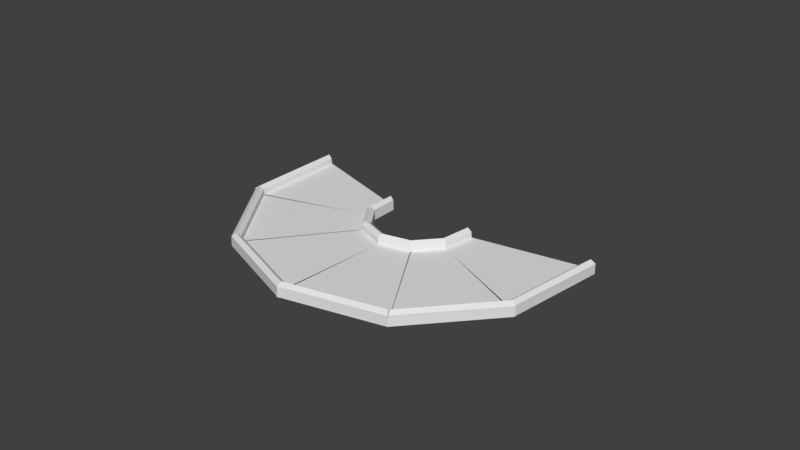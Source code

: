 # Source: track3.1.blend  (saved by Blender 2.79.0; exported with 4.5.12 LTS)
import bpy
from mathutils import Matrix  # noqa: F401  (used for matrix-valued properties, if any)

bpy.ops.wm.read_factory_settings(use_empty=True)
scene = bpy.context.scene
scene.name = 'Scene'

# ---- collections
col_collection_1 = bpy.data.collections.new('Collection 1'); scene.collection.children.link(col_collection_1)

# ---- world
world_world = bpy.data.worlds.new('World'); scene.world = world_world
world_world.color = (0.05088, 0.05088, 0.05088)
world_world.use_sun_shadow = False
world_world.sun_shadow_jitter_overblur = 0.0
world_world.cycles.sampling_method = 'MANUAL'

# ---- meshes
me_plane_007 = bpy.data.meshes.new('Plane.007')
me_plane_007.from_pydata([(-1.0, 0.938, 0.08184), (-1.0, -0.9386, 0.08184), (-1.157, 1.0, 0.0), (-1.157, -0.9901, 0.0), (-1.0, 0.925, 0.197), (-1.0, -0.9327, 0.197), (-1.157, 0.9781, 0.197), (-1.163, -0.9833, 0.1956), (-1.078, 0.9449, 0.2543), (-1.078, -0.9586, 0.2543), (1.0, 0.3056, 0.08184), (1.0, -0.3133, 0.08184), (1.157, 0.2673, 0.0), (1.157, -0.2624, 0.0), (1.0, 0.3034, 0.197), (1.0, -0.3051, 0.197), (1.157, 0.2576, 0.197), (1.157, -0.2719, 0.197), (1.078, 0.2793, 0.2543), (1.078, -0.2955, 0.2543), (4.838, 1.272, 0.08184), (3.587, 2.671, 0.08184), (4.996, 1.33, 0.0), (3.669, 2.814, 0.0), (4.829, 1.282, 0.197), (3.591, 2.666, 0.197), (4.982, 1.347, 0.197), (3.678, 2.813, 0.1956), (4.901, 1.319, 0.2543), (3.632, 2.738, 0.2543), (2.926, 0.41, 0.08184), (2.513, 0.8712, 0.08184), (2.784, 0.3341, 0.0), (2.43, 0.7289, 0.0), (2.924, 0.4117, 0.197), (2.519, 0.8651, 0.197), (2.777, 0.3413, 0.197), (2.424, 0.7359, 0.197), (2.85, 0.3774, 0.2543), (2.467, 0.8058, 0.2543), (3.608, 2.654, 0.08184), (1.787, 3.108, 0.08184), (3.706, 2.791, 0.0), (1.775, 3.272, 0.0), (3.595, 2.657, 0.197), (1.792, 3.107, 0.197), (3.684, 2.797, 0.197), (1.783, 3.277, 0.1956), (3.633, 2.729, 0.2543), (1.786, 3.189, 0.2543), (2.51, 0.8665, 0.08184), (1.91, 1.016, 0.08184), (2.435, 0.7238, 0.0), (1.921, 0.8518, 0.0), (2.508, 0.8671, 0.197), (1.918, 1.014, 0.197), (2.426, 0.7261, 0.197), (1.912, 0.8541, 0.197), (2.466, 0.7969, 0.2543), (1.908, 0.9358, 0.2543), (1.807, 3.118, 0.08184), (0.05149, 2.454, 0.08184), (1.809, 3.286, 0.0), (-0.05209, 2.583, 0.0), (1.795, 3.113, 0.197), (0.057, 2.456, 0.197), (1.789, 3.279, 0.197), (-0.04786, 2.591, 0.1956), (1.786, 3.194, 0.2543), (0.005104, 2.521, 0.2543), (1.922, 1.023, 0.08184), (1.344, 0.8046, 0.08184), (1.942, 0.8633, 0.0), (1.446, 0.676, 0.0), (1.92, 1.023, 0.197), (1.351, 0.8075, 0.197), (1.933, 0.8599, 0.197), (1.438, 0.6727, 0.197), (1.926, 0.9408, 0.2543), (1.388, 0.7376, 0.2543), (0.07437, 2.468, 0.08184), (-1.005, 0.9324, 0.08184), (-0.01818, 2.609, 0.0), (-1.163, 0.9804, 0.0), (0.0669, 2.457, 0.197), (-1.001, 0.9373, 0.197), (-0.03076, 2.591, 0.197), (-1.164, 0.9893, 0.1956), (0.0142, 2.518, 0.2543), (-1.08, 0.9611, 0.2543), (1.347, 0.8002, 0.08184), (0.9911, 0.294, 0.08184), (1.453, 0.6788, 0.0), (1.148, 0.2454, 0.0), (1.346, 0.7984, 0.197), (0.9958, 0.3007, 0.197), (1.448, 0.6709, 0.197), (1.143, 0.2377, 0.197), (1.396, 0.7337, 0.2543), (1.065, 0.2635, 0.2543), (-1.004, -0.9124, 0.08184), (0.05013, -2.465, 0.08184), (-1.169, -0.9492, 0.0), (-0.05051, -2.595, 0.0), (-0.9972, -0.9232, 0.197), (0.04682, -2.46, 0.197), (-1.157, -0.9673, 0.197), (-0.05924, -2.593, 0.1956), (-1.073, -0.9508, 0.2543), (-0.003437, -2.525, 0.2543), (1.005, -0.3116, 0.08184), (1.353, -0.8235, 0.08184), (1.156, -0.2553, 0.0), (1.454, -0.6935, 0.0), (1.007, -0.3135, 0.197), (1.348, -0.8168, 0.197), (1.162, -0.2633, 0.197), (1.459, -0.7013, 0.197), (1.085, -0.2894, 0.2543), (1.408, -0.7648, 0.2543)], [], [(1, 0, 4, 5), (9, 8, 6, 7), (3, 2, 12, 13), (5, 4, 8, 9), (3, 7, 6, 2), (11, 15, 14, 10), (19, 17, 16, 18), (13, 12, 16, 17), (15, 19, 18, 14), (13, 17, 19, 15, 11, 1, 5, 9, 7, 3), (1, 11, 10, 0), (6, 8, 4, 0, 10, 14, 18, 16, 12, 2), (21, 20, 24, 25), (29, 28, 26, 27), (23, 22, 32, 33), (25, 24, 28, 29), (23, 27, 26, 22), (31, 35, 34, 30), (39, 37, 36, 38), (33, 32, 36, 37), (35, 39, 38, 34), (33, 37, 39, 35, 31, 21, 25, 29, 27, 23), (21, 31, 30, 20), (26, 28, 24, 20, 30, 34, 38, 36, 32, 22), (41, 40, 44, 45), (49, 48, 46, 47), (43, 42, 52, 53), (45, 44, 48, 49), (43, 47, 46, 42), (51, 55, 54, 50), (59, 57, 56, 58), (53, 52, 56, 57), (55, 59, 58, 54), (53, 57, 59, 55, 51, 41, 45, 49, 47, 43), (41, 51, 50, 40), (46, 48, 44, 40, 50, 54, 58, 56, 52, 42), (61, 60, 64, 65), (69, 68, 66, 67), (63, 62, 72, 73), (65, 64, 68, 69), (63, 67, 66, 62), (71, 75, 74, 70), (79, 77, 76, 78), (73, 72, 76, 77), (75, 79, 78, 74), (73, 77, 79, 75, 71, 61, 65, 69, 67, 63), (61, 71, 70, 60), (66, 68, 64, 60, 70, 74, 78, 76, 72, 62), (81, 80, 84, 85), (89, 88, 86, 87), (83, 82, 92, 93), (85, 84, 88, 89), (83, 87, 86, 82), (91, 95, 94, 90), (99, 97, 96, 98), (93, 92, 96, 97), (95, 99, 98, 94), (93, 97, 99, 95, 91, 81, 85, 89, 87, 83), (81, 91, 90, 80), (86, 88, 84, 80, 90, 94, 98, 96, 92, 82), (101, 100, 104, 105), (109, 108, 106, 107), (103, 102, 112, 113), (105, 104, 108, 109), (103, 107, 106, 102), (111, 115, 114, 110), (119, 117, 116, 118), (113, 112, 116, 117), (115, 119, 118, 114), (113, 117, 119, 115, 111, 101, 105, 109, 107, 103), (101, 111, 110, 100), (106, 108, 104, 100, 110, 114, 118, 116, 112, 102)])
me_plane_007.use_remesh_preserve_volume = False
me_plane_007.use_remesh_preserve_attributes = False
me_plane_007.use_mirror_vertex_groups = False
me_plane_007.update()

# ---- objects
ob_plane_007 = bpy.data.objects.new('Plane.007', me_plane_007)

# ---- transforms, parenting, visibility, modifiers, constraints
ob_plane_007.location = (0.0, 0.0, 0.0)
ob_plane_007.rotation_euler = (0.0, -0.0, 2.412)
ob_plane_007.lineart.crease_threshold = 0.0

# ---- collection membership
col_collection_1.objects.link(ob_plane_007)

# ---- scene / render settings (as saved in the file)
scene.frame_start = 1; scene.frame_end = 250; scene.frame_set(1)
scene.render.engine = 'BLENDER_EEVEE_NEXT'
scene.render.resolution_percentage = 50
scene.render.dither_intensity = 0.0
scene.cycles.use_denoising = False
scene.cycles.samples = 128
scene.cycles.sampling_pattern = 'TABULATED_SOBOL'
scene.cycles.use_adaptive_sampling = False
scene.cycles.use_light_tree = False
scene.cycles.blur_glossy = 0.0
scene.cycles.sample_clamp_indirect = 0.0
scene.view_settings.view_transform = 'Standard'
bpy.context.view_layer.update()

# ---- added for rendering (the .blend has no active camera and no usable light): camera, sun
cam_auto = bpy.data.cameras.new('AutoCamera')
cam_auto.lens = 50.0
cam_auto.sensor_width = 36.0
cam_auto.clip_end = 1000.0
ob_auto_camera = bpy.data.objects.new('AutoCamera', cam_auto)
scene.collection.objects.link(ob_auto_camera)
ob_auto_camera.location = (9.47469, -12.339, 9.03212)
ob_auto_camera.rotation_euler = (1.09748, -7.21219e-08, 0.694738)
scene.camera = ob_auto_camera
light_auto_sun = bpy.data.lights.new('AutoSun', 'SUN')
light_auto_sun.energy = 3.0
light_auto_sun.angle = 0.0523599
ob_auto_sun = bpy.data.objects.new('AutoSun', light_auto_sun)
scene.collection.objects.link(ob_auto_sun)
ob_auto_sun.rotation_euler = (0.872665, 0.174533, 0.523599)
bpy.context.view_layer.update()
